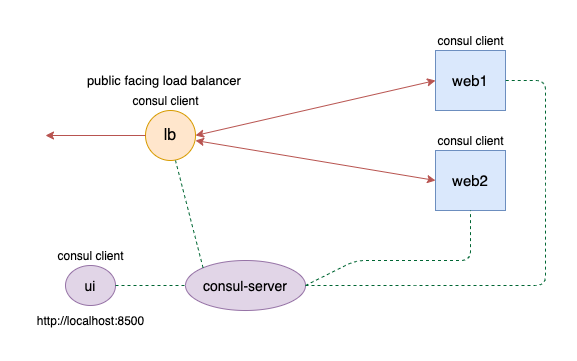

The diagram above was exported from draw.io. Its source (the exported page's mxGraphModel, read from the mxfile embedded in the PNG):
<mxGraphModel dx="1132" dy="653" grid="1" gridSize="10" guides="1" tooltips="1" connect="1" arrows="1" fold="1" page="1" pageScale="1" pageWidth="850" pageHeight="1100" math="0" shadow="0">
  <root>
    <mxCell id="0" />
    <mxCell id="1" parent="0" />
    <mxCell id="ma6fUhQ_HLBVaYRaNk0U-2" value="&lt;span style=&quot;font-size: 15px&quot;&gt;web1&lt;/span&gt;" style="rounded=0;whiteSpace=wrap;html=1;fillColor=#dae8fc;strokeColor=#6c8ebf;" vertex="1" parent="1">
      <mxGeometry x="470" y="220" width="70" height="60" as="geometry" />
    </mxCell>
    <mxCell id="ma6fUhQ_HLBVaYRaNk0U-3" value="&lt;span style=&quot;font-size: 15px&quot;&gt;web2&lt;/span&gt;" style="rounded=0;whiteSpace=wrap;html=1;fillColor=#dae8fc;strokeColor=#6c8ebf;" vertex="1" parent="1">
      <mxGeometry x="470" y="320" width="70" height="60" as="geometry" />
    </mxCell>
    <mxCell id="ma6fUhQ_HLBVaYRaNk0U-4" value="&lt;font style=&quot;font-size: 16px&quot;&gt;lb&lt;/font&gt;" style="ellipse;whiteSpace=wrap;html=1;aspect=fixed;fillColor=#ffe6cc;strokeColor=#d79b00;" vertex="1" parent="1">
      <mxGeometry x="180" y="280" width="50" height="50" as="geometry" />
    </mxCell>
    <mxCell id="ma6fUhQ_HLBVaYRaNk0U-5" value="&lt;font style=&quot;font-size: 14px&quot;&gt;consul-server&lt;/font&gt;" style="ellipse;whiteSpace=wrap;html=1;fillColor=#e1d5e7;strokeColor=#9673a6;" vertex="1" parent="1">
      <mxGeometry x="220" y="430" width="120" height="50" as="geometry" />
    </mxCell>
    <mxCell id="ma6fUhQ_HLBVaYRaNk0U-6" value="&lt;font style=&quot;font-size: 14px&quot;&gt;ui&lt;/font&gt;" style="ellipse;whiteSpace=wrap;html=1;fillColor=#e1d5e7;strokeColor=#9673a6;" vertex="1" parent="1">
      <mxGeometry x="100" y="435" width="50" height="40" as="geometry" />
    </mxCell>
    <mxCell id="ma6fUhQ_HLBVaYRaNk0U-7" value="" style="endArrow=none;dashed=1;html=1;entryX=0.5;entryY=1;entryDx=0;entryDy=0;exitX=1;exitY=0.5;exitDx=0;exitDy=0;strokeColor=#006633;" edge="1" parent="1" source="ma6fUhQ_HLBVaYRaNk0U-5" target="ma6fUhQ_HLBVaYRaNk0U-3">
      <mxGeometry width="50" height="50" relative="1" as="geometry">
        <mxPoint x="400" y="440" as="sourcePoint" />
        <mxPoint x="450" y="390" as="targetPoint" />
        <Array as="points">
          <mxPoint x="390" y="430" />
          <mxPoint x="505" y="430" />
        </Array>
      </mxGeometry>
    </mxCell>
    <mxCell id="ma6fUhQ_HLBVaYRaNk0U-8" value="" style="endArrow=none;dashed=1;html=1;entryX=1;entryY=0.5;entryDx=0;entryDy=0;exitX=1;exitY=0.5;exitDx=0;exitDy=0;fillColor=#d5e8d4;strokeColor=#006633;" edge="1" parent="1" source="ma6fUhQ_HLBVaYRaNk0U-5" target="ma6fUhQ_HLBVaYRaNk0U-2">
      <mxGeometry width="50" height="50" relative="1" as="geometry">
        <mxPoint x="400" y="440" as="sourcePoint" />
        <mxPoint x="430" y="250" as="targetPoint" />
        <Array as="points">
          <mxPoint x="440" y="455" />
          <mxPoint x="580" y="455" />
          <mxPoint x="580" y="350" />
          <mxPoint x="580" y="250" />
        </Array>
      </mxGeometry>
    </mxCell>
    <mxCell id="ma6fUhQ_HLBVaYRaNk0U-9" value="" style="endArrow=classic;startArrow=classic;html=1;entryX=0;entryY=0.5;entryDx=0;entryDy=0;exitX=1;exitY=0.5;exitDx=0;exitDy=0;fillColor=#f8cecc;strokeColor=#b85450;" edge="1" parent="1" source="ma6fUhQ_HLBVaYRaNk0U-4" target="ma6fUhQ_HLBVaYRaNk0U-2">
      <mxGeometry width="50" height="50" relative="1" as="geometry">
        <mxPoint x="230" y="310" as="sourcePoint" />
        <mxPoint x="280" y="260" as="targetPoint" />
      </mxGeometry>
    </mxCell>
    <mxCell id="ma6fUhQ_HLBVaYRaNk0U-10" value="" style="endArrow=classic;startArrow=classic;html=1;fillColor=#f8cecc;strokeColor=#b85450;entryX=0;entryY=0.5;entryDx=0;entryDy=0;" edge="1" parent="1" target="ma6fUhQ_HLBVaYRaNk0U-3">
      <mxGeometry width="50" height="50" relative="1" as="geometry">
        <mxPoint x="230" y="310" as="sourcePoint" />
        <mxPoint x="353" y="350" as="targetPoint" />
      </mxGeometry>
    </mxCell>
    <mxCell id="ma6fUhQ_HLBVaYRaNk0U-11" value="" style="endArrow=none;dashed=1;html=1;exitX=0;exitY=0;exitDx=0;exitDy=0;strokeColor=#006633;" edge="1" parent="1" source="ma6fUhQ_HLBVaYRaNk0U-5">
      <mxGeometry width="50" height="50" relative="1" as="geometry">
        <mxPoint x="160" y="380" as="sourcePoint" />
        <mxPoint x="210" y="330" as="targetPoint" />
      </mxGeometry>
    </mxCell>
    <mxCell id="ma6fUhQ_HLBVaYRaNk0U-12" value="" style="endArrow=none;dashed=1;html=1;strokeColor=#006633;entryX=0;entryY=0.5;entryDx=0;entryDy=0;exitX=1;exitY=0.5;exitDx=0;exitDy=0;" edge="1" parent="1" source="ma6fUhQ_HLBVaYRaNk0U-6" target="ma6fUhQ_HLBVaYRaNk0U-5">
      <mxGeometry width="50" height="50" relative="1" as="geometry">
        <mxPoint x="150" y="460" as="sourcePoint" />
        <mxPoint x="200" y="410" as="targetPoint" />
      </mxGeometry>
    </mxCell>
    <mxCell id="ma6fUhQ_HLBVaYRaNk0U-13" value="" style="endArrow=classic;html=1;strokeColor=#b85450;exitX=0;exitY=0.5;exitDx=0;exitDy=0;fillColor=#f8cecc;" edge="1" parent="1" source="ma6fUhQ_HLBVaYRaNk0U-4">
      <mxGeometry width="50" height="50" relative="1" as="geometry">
        <mxPoint x="130" y="310" as="sourcePoint" />
        <mxPoint x="80" y="305" as="targetPoint" />
      </mxGeometry>
    </mxCell>
    <mxCell id="ma6fUhQ_HLBVaYRaNk0U-15" value="&lt;font style=&quot;font-size: 13px&quot;&gt;public facing load balancer&lt;/font&gt;&amp;nbsp;" style="text;html=1;align=center;verticalAlign=middle;resizable=0;points=[];autosize=1;" vertex="1" parent="1">
      <mxGeometry x="115" y="240" width="170" height="20" as="geometry" />
    </mxCell>
    <mxCell id="ma6fUhQ_HLBVaYRaNk0U-16" value="consul client" style="text;html=1;align=center;verticalAlign=middle;resizable=0;points=[];autosize=1;" vertex="1" parent="1">
      <mxGeometry x="465" y="200" width="80" height="20" as="geometry" />
    </mxCell>
    <mxCell id="ma6fUhQ_HLBVaYRaNk0U-17" value="consul client" style="text;html=1;align=center;verticalAlign=middle;resizable=0;points=[];autosize=1;" vertex="1" parent="1">
      <mxGeometry x="465" y="300" width="80" height="20" as="geometry" />
    </mxCell>
    <mxCell id="ma6fUhQ_HLBVaYRaNk0U-18" value="consul client" style="text;html=1;align=center;verticalAlign=middle;resizable=0;points=[];autosize=1;" vertex="1" parent="1">
      <mxGeometry x="160" y="260" width="80" height="20" as="geometry" />
    </mxCell>
    <mxCell id="ma6fUhQ_HLBVaYRaNk0U-20" value="consul client" style="text;html=1;align=center;verticalAlign=middle;resizable=0;points=[];autosize=1;" vertex="1" parent="1">
      <mxGeometry x="85" y="415" width="80" height="20" as="geometry" />
    </mxCell>
    <mxCell id="ma6fUhQ_HLBVaYRaNk0U-21" value="http://localhost:8500" style="text;html=1;align=center;verticalAlign=middle;resizable=0;points=[];autosize=1;" vertex="1" parent="1">
      <mxGeometry x="65" y="480" width="120" height="20" as="geometry" />
    </mxCell>
  </root>
</mxGraphModel>